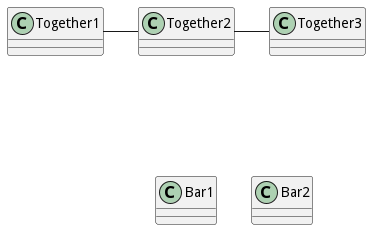

The diagram above was rendered by PlantUML. Its source (embedded in the PNG):
@startuml
class Bar1
class Bar2
together {
	class Together1
	class Together2
	class Together3
}
Together1 - Together2
Together2 - Together3
Together2 -[hidden]--> Bar1
Bar1 -[hidden]> Bar2
@enduml